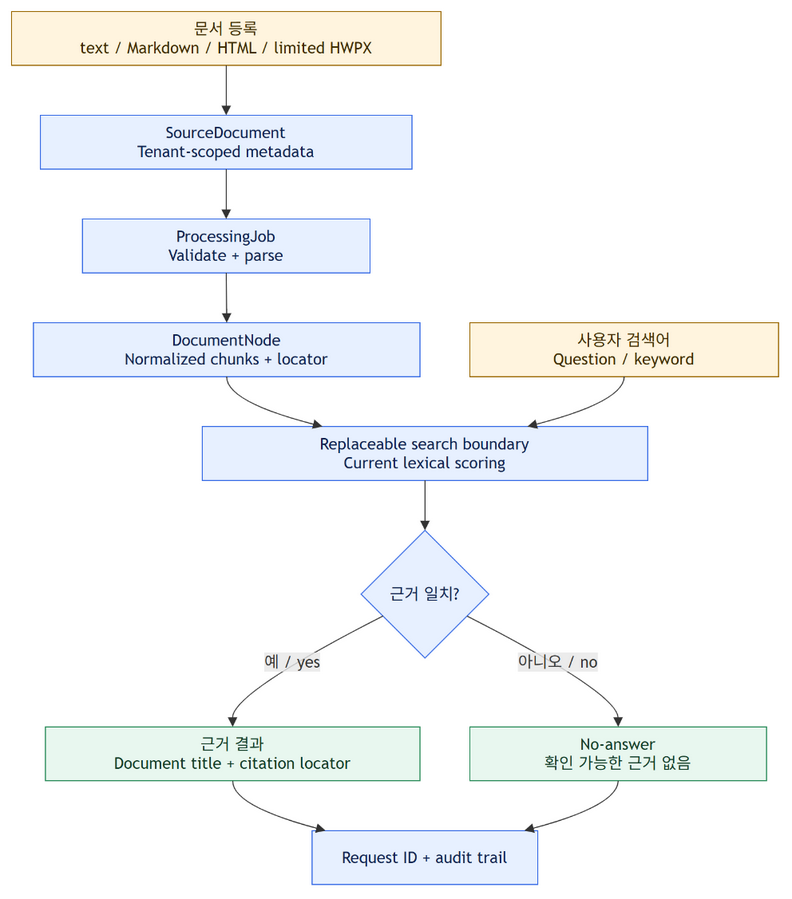

The diagram above was exported from draw.io. Its source (the exported page's mxGraphModel, read from the mxfile embedded in the PNG):
<mxGraphModel dx="-416" dy="-239" grid="0" gridSize="10" guides="1" tooltips="1" connect="1" arrows="1" fold="0" page="0" pageScale="1" pageWidth="827" pageHeight="1169" math="0" shadow="0">
  <root>
    <mxCell id="0" />
    <mxCell id="1" parent="0" />
    <UserObject label="문서 등록&#10;text / Markdown / HTML / limited HWPX" mermaidId="n:upload" mermaidBaseStyle="html=1;whiteSpace=wrap;strokeWidth=1;fillColor=#fff4de;strokeColor=#9a6700;fontColor=#3d2b00;fontFamily=Trebuchet MS,Verdana,Arial,sans-serif;fontSize=16;" mermaidBaseValue="문서 등록&#10;text / Markdown / HTML / limited HWPX" id="2">
      <mxCell parent="1" style="html=1;whiteSpace=wrap;strokeWidth=1;fillColor=#fff4de;strokeColor=#9a6700;fontColor=#3d2b00;fontFamily=Trebuchet MS,Verdana,Arial,sans-serif;fontSize=16;" vertex="1">
        <mxGeometry height="54" width="430" x="8" y="8" as="geometry" />
      </mxCell>
    </UserObject>
    <UserObject label="SourceDocument&#10;Tenant-scoped metadata" mermaidId="n:source" mermaidBaseStyle="html=1;whiteSpace=wrap;strokeWidth=1;fillColor=#e7f0ff;strokeColor=#356ae6;fontColor=#10224f;fontFamily=Trebuchet MS,Verdana,Arial,sans-serif;fontSize=16;" mermaidBaseValue="SourceDocument&#10;Tenant-scoped metadata" id="3">
      <mxCell parent="1" style="html=1;whiteSpace=wrap;strokeWidth=1;fillColor=#e7f0ff;strokeColor=#356ae6;fontColor=#10224f;fontFamily=Trebuchet MS,Verdana,Arial,sans-serif;fontSize=16;" vertex="1">
        <mxGeometry height="54" width="372" x="37" y="112" as="geometry" />
      </mxCell>
    </UserObject>
    <UserObject label="ProcessingJob&#10;Validate + parse" mermaidId="n:process" mermaidBaseStyle="html=1;whiteSpace=wrap;strokeWidth=1;fillColor=#e7f0ff;strokeColor=#356ae6;fontColor=#10224f;fontFamily=Trebuchet MS,Verdana,Arial,sans-serif;fontSize=16;" mermaidBaseValue="ProcessingJob&#10;Validate + parse" id="4">
      <mxCell parent="1" style="html=1;whiteSpace=wrap;strokeWidth=1;fillColor=#e7f0ff;strokeColor=#356ae6;fontColor=#10224f;fontFamily=Trebuchet MS,Verdana,Arial,sans-serif;fontSize=16;" vertex="1">
        <mxGeometry height="54" width="288" x="79" y="216" as="geometry" />
      </mxCell>
    </UserObject>
    <UserObject label="DocumentNode&#10;Normalized chunks + locator" mermaidId="n:nodes" mermaidBaseStyle="html=1;whiteSpace=wrap;strokeWidth=1;fillColor=#e7f0ff;strokeColor=#356ae6;fontColor=#10224f;fontFamily=Trebuchet MS,Verdana,Arial,sans-serif;fontSize=16;" mermaidBaseValue="DocumentNode&#10;Normalized chunks + locator" id="5">
      <mxCell parent="1" style="html=1;whiteSpace=wrap;strokeWidth=1;fillColor=#e7f0ff;strokeColor=#356ae6;fontColor=#10224f;fontFamily=Trebuchet MS,Verdana,Arial,sans-serif;fontSize=16;" vertex="1">
        <mxGeometry height="54" width="387" x="30" y="320" as="geometry" />
      </mxCell>
    </UserObject>
    <UserObject label="Replaceable search boundary&#10;Current lexical scoring" mermaidId="n:index" mermaidBaseStyle="html=1;whiteSpace=wrap;strokeWidth=1;fillColor=#e7f0ff;strokeColor=#356ae6;fontColor=#10224f;fontFamily=Trebuchet MS,Verdana,Arial,sans-serif;fontSize=16;" mermaidBaseValue="Replaceable search boundary&#10;Current lexical scoring" id="6">
      <mxCell parent="1" style="html=1;whiteSpace=wrap;strokeWidth=1;fillColor=#e7f0ff;strokeColor=#356ae6;fontColor=#10224f;fontFamily=Trebuchet MS,Verdana,Arial,sans-serif;fontSize=16;" vertex="1">
        <mxGeometry height="54" width="446" x="199" y="424" as="geometry" />
      </mxCell>
    </UserObject>
    <UserObject label="사용자 검색어&#10;Question / keyword" mermaidId="n:question" mermaidBaseStyle="html=1;whiteSpace=wrap;strokeWidth=1;fillColor=#fff4de;strokeColor=#9a6700;fontColor=#3d2b00;fontFamily=Trebuchet MS,Verdana,Arial,sans-serif;fontSize=16;" mermaidBaseValue="사용자 검색어&#10;Question / keyword" id="7">
      <mxCell parent="1" style="html=1;whiteSpace=wrap;strokeWidth=1;fillColor=#fff4de;strokeColor=#9a6700;fontColor=#3d2b00;fontFamily=Trebuchet MS,Verdana,Arial,sans-serif;fontSize=16;" vertex="1">
        <mxGeometry height="54" width="309" x="467" y="320" as="geometry" />
      </mxCell>
    </UserObject>
    <UserObject label="근거 일치?" mermaidId="n:match" mermaidBaseStyle="rhombus;html=1;strokeWidth=1;whiteSpace=wrap;fillColor=#e7f0ff;strokeColor=#356ae6;fontColor=#10224f;fontFamily=Trebuchet MS,Verdana,Arial,sans-serif;fontSize=16;" mermaidBaseValue="근거 일치?" id="8">
      <mxCell parent="1" style="rhombus;html=1;strokeWidth=1;whiteSpace=wrap;fillColor=#e7f0ff;strokeColor=#356ae6;fontColor=#10224f;fontFamily=Trebuchet MS,Verdana,Arial,sans-serif;fontSize=16;" vertex="1">
        <mxGeometry height="128" width="128" x="358" y="528" as="geometry" />
      </mxCell>
    </UserObject>
    <UserObject label="근거 결과&#10;Document title + citation locator" mermaidId="n:answer" mermaidBaseStyle="html=1;whiteSpace=wrap;strokeWidth=1;fillColor=#e8f7ef;strokeColor=#2a8c5a;fontColor=#123b26;fontFamily=Trebuchet MS,Verdana,Arial,sans-serif;fontSize=16;" mermaidBaseValue="근거 결과&#10;Document title + citation locator" id="9">
      <mxCell parent="1" style="html=1;whiteSpace=wrap;strokeWidth=1;fillColor=#e8f7ef;strokeColor=#2a8c5a;fontColor=#123b26;fontFamily=Trebuchet MS,Verdana,Arial,sans-serif;fontSize=16;" vertex="1">
        <mxGeometry height="54" width="375" x="42" y="725" as="geometry" />
      </mxCell>
    </UserObject>
    <UserObject label="No-answer&#10;확인 가능한 근거 없음" mermaidId="n:noanswer" mermaidBaseStyle="html=1;whiteSpace=wrap;strokeWidth=1;fillColor=#e8f7ef;strokeColor=#2a8c5a;fontColor=#123b26;fontFamily=Trebuchet MS,Verdana,Arial,sans-serif;fontSize=16;" mermaidBaseValue="No-answer&#10;확인 가능한 근거 없음" id="10">
      <mxCell parent="1" style="html=1;whiteSpace=wrap;strokeWidth=1;fillColor=#e8f7ef;strokeColor=#2a8c5a;fontColor=#123b26;fontFamily=Trebuchet MS,Verdana,Arial,sans-serif;fontSize=16;" vertex="1">
        <mxGeometry height="54" width="297" x="467" y="725" as="geometry" />
      </mxCell>
    </UserObject>
    <UserObject label="Request ID + audit trail" mermaidId="n:audit" mermaidBaseStyle="html=1;whiteSpace=wrap;strokeWidth=1;fillColor=#e7f0ff;strokeColor=#356ae6;fontColor=#10224f;fontFamily=Trebuchet MS,Verdana,Arial,sans-serif;fontSize=16;" mermaidBaseValue="Request ID + audit trail" id="11">
      <mxCell parent="1" style="html=1;whiteSpace=wrap;strokeWidth=1;fillColor=#e7f0ff;strokeColor=#356ae6;fontColor=#10224f;fontFamily=Trebuchet MS,Verdana,Arial,sans-serif;fontSize=16;" vertex="1">
        <mxGeometry height="54" width="226" x="309" y="829" as="geometry" />
      </mxCell>
    </UserObject>
    <UserObject label="" mermaidId="e:upload-&gt;source#0" mermaidBaseStyle="curved=1;startArrow=none;endArrow=block;endSize=7;strokeColor=light-dark(#333333,#cccccc);exitX=0.5;exitY=1;entryX=0.5;entryY=0;" mermaidBaseValue="" id="12">
      <mxCell edge="1" parent="1" source="2" style="curved=1;startArrow=none;endArrow=block;endSize=7;strokeColor=light-dark(#333333,#cccccc);exitX=0.5;exitY=1;entryX=0.5;entryY=0;" target="3">
        <mxGeometry relative="1" as="geometry">
          <Array as="points" />
        </mxGeometry>
      </mxCell>
    </UserObject>
    <UserObject label="" mermaidId="e:source-&gt;process#0" mermaidBaseStyle="curved=1;startArrow=none;endArrow=block;endSize=7;strokeColor=light-dark(#333333,#cccccc);exitX=0.5;exitY=1;entryX=0.5;entryY=0;" mermaidBaseValue="" id="13">
      <mxCell edge="1" parent="1" source="3" style="curved=1;startArrow=none;endArrow=block;endSize=7;strokeColor=light-dark(#333333,#cccccc);exitX=0.5;exitY=1;entryX=0.5;entryY=0;" target="4">
        <mxGeometry relative="1" as="geometry">
          <Array as="points" />
        </mxGeometry>
      </mxCell>
    </UserObject>
    <UserObject label="" mermaidId="e:process-&gt;nodes#0" mermaidBaseStyle="curved=1;startArrow=none;endArrow=block;endSize=7;strokeColor=light-dark(#333333,#cccccc);exitX=0.5;exitY=1;entryX=0.5;entryY=0;" mermaidBaseValue="" id="14">
      <mxCell edge="1" parent="1" source="4" style="curved=1;startArrow=none;endArrow=block;endSize=7;strokeColor=light-dark(#333333,#cccccc);exitX=0.5;exitY=1;entryX=0.5;entryY=0;" target="5">
        <mxGeometry relative="1" as="geometry">
          <Array as="points" />
        </mxGeometry>
      </mxCell>
    </UserObject>
    <UserObject label="" mermaidId="e:nodes-&gt;index#0" mermaidBaseStyle="curved=1;startArrow=none;endArrow=block;endSize=7;strokeColor=light-dark(#333333,#cccccc);exitX=0.5;exitY=1;entryX=0.27;entryY=0;" mermaidBaseValue="" id="15">
      <mxCell edge="1" parent="1" source="5" style="curved=1;startArrow=none;endArrow=block;endSize=7;strokeColor=light-dark(#333333,#cccccc);exitX=0.5;exitY=1;entryX=0.27;entryY=0;" target="6">
        <mxGeometry relative="1" as="geometry">
          <Array as="points">
            <mxPoint x="223" y="399" />
          </Array>
        </mxGeometry>
      </mxCell>
    </UserObject>
    <UserObject label="" mermaidId="e:question-&gt;index#0" mermaidBaseStyle="curved=1;startArrow=none;endArrow=block;endSize=7;strokeColor=light-dark(#333333,#cccccc);exitX=0.5;exitY=1;entryX=0.73;entryY=0;" mermaidBaseValue="" id="16">
      <mxCell edge="1" parent="1" source="7" style="curved=1;startArrow=none;endArrow=block;endSize=7;strokeColor=light-dark(#333333,#cccccc);exitX=0.5;exitY=1;entryX=0.73;entryY=0;" target="6">
        <mxGeometry relative="1" as="geometry">
          <Array as="points">
            <mxPoint x="621" y="399" />
          </Array>
        </mxGeometry>
      </mxCell>
    </UserObject>
    <UserObject label="" mermaidId="e:index-&gt;match#0" mermaidBaseStyle="curved=1;startArrow=none;endArrow=block;endSize=7;strokeColor=light-dark(#333333,#cccccc);exitX=0.5;exitY=1;entryX=0.5;entryY=0;" mermaidBaseValue="" id="17">
      <mxCell edge="1" parent="1" source="6" style="curved=1;startArrow=none;endArrow=block;endSize=7;strokeColor=light-dark(#333333,#cccccc);exitX=0.5;exitY=1;entryX=0.5;entryY=0;" target="8">
        <mxGeometry relative="1" as="geometry">
          <Array as="points" />
        </mxGeometry>
      </mxCell>
    </UserObject>
    <UserObject label="예 / yes" mermaidId="e:match-&gt;answer#0" mermaidBaseStyle="curved=1;startArrow=none;endArrow=block;endSize=7;strokeColor=light-dark(#333333,#cccccc);html=1;fontSize=16;labelBackgroundColor=light-dark(#E8E8E88D,#2a2a2a8D);fontFamily=Trebuchet MS,Verdana,Arial,sans-serif;fontColor=light-dark(#333333,#cccccc);exitX=0;exitY=0.76;entryX=0.5;entryY=0;" mermaidBaseValue="예 / yes" id="18">
      <mxCell edge="1" parent="1" source="8" style="curved=1;startArrow=none;endArrow=block;endSize=7;strokeColor=light-dark(#333333,#cccccc);html=1;fontSize=16;labelBackgroundColor=light-dark(#E8E8E88D,#2a2a2a8D);fontFamily=Trebuchet MS,Verdana,Arial,sans-serif;fontColor=light-dark(#333333,#cccccc);exitX=0;exitY=0.76;entryX=0.5;entryY=0;" target="9">
        <mxGeometry relative="1" as="geometry">
          <Array as="points">
            <mxPoint x="229" y="691" />
          </Array>
        </mxGeometry>
      </mxCell>
    </UserObject>
    <UserObject label="아니오 / no" mermaidId="e:match-&gt;noanswer#0" mermaidBaseStyle="curved=1;startArrow=none;endArrow=block;endSize=7;strokeColor=light-dark(#333333,#cccccc);html=1;fontSize=16;labelBackgroundColor=light-dark(#E8E8E88D,#2a2a2a8D);fontFamily=Trebuchet MS,Verdana,Arial,sans-serif;fontColor=light-dark(#333333,#cccccc);exitX=1;exitY=0.76;entryX=0.5;entryY=0;" mermaidBaseValue="아니오 / no" id="19">
      <mxCell edge="1" parent="1" source="8" style="curved=1;startArrow=none;endArrow=block;endSize=7;strokeColor=light-dark(#333333,#cccccc);html=1;fontSize=16;labelBackgroundColor=light-dark(#E8E8E88D,#2a2a2a8D);fontFamily=Trebuchet MS,Verdana,Arial,sans-serif;fontColor=light-dark(#333333,#cccccc);exitX=1;exitY=0.76;entryX=0.5;entryY=0;" target="10">
        <mxGeometry relative="1" as="geometry">
          <Array as="points">
            <mxPoint x="615" y="691" />
          </Array>
        </mxGeometry>
      </mxCell>
    </UserObject>
    <UserObject label="" mermaidId="e:answer-&gt;audit#0" mermaidBaseStyle="curved=1;startArrow=none;endArrow=block;endSize=7;strokeColor=light-dark(#333333,#cccccc);exitX=0.5;exitY=1;entryX=0.06;entryY=0;" mermaidBaseValue="" id="20">
      <mxCell edge="1" parent="1" source="9" style="curved=1;startArrow=none;endArrow=block;endSize=7;strokeColor=light-dark(#333333,#cccccc);exitX=0.5;exitY=1;entryX=0.06;entryY=0;" target="11">
        <mxGeometry relative="1" as="geometry">
          <Array as="points">
            <mxPoint x="229" y="804" />
          </Array>
        </mxGeometry>
      </mxCell>
    </UserObject>
    <UserObject label="" mermaidId="e:noanswer-&gt;audit#0" mermaidBaseStyle="curved=1;startArrow=none;endArrow=block;endSize=7;strokeColor=light-dark(#333333,#cccccc);exitX=0.5;exitY=1;entryX=0.94;entryY=0;" mermaidBaseValue="" id="21">
      <mxCell edge="1" parent="1" source="10" style="curved=1;startArrow=none;endArrow=block;endSize=7;strokeColor=light-dark(#333333,#cccccc);exitX=0.5;exitY=1;entryX=0.94;entryY=0;" target="11">
        <mxGeometry relative="1" as="geometry">
          <Array as="points">
            <mxPoint x="615" y="804" />
          </Array>
        </mxGeometry>
      </mxCell>
    </UserObject>
  </root>
</mxGraphModel>